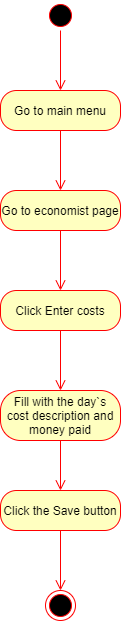

The diagram above was exported from draw.io. Its source (the exported page's mxGraphModel, read from the mxfile embedded in the PNG):
<mxGraphModel dx="782" dy="420" grid="1" gridSize="10" guides="1" tooltips="1" connect="1" arrows="1" fold="1" page="1" pageScale="1" pageWidth="850" pageHeight="1100" math="0" shadow="0">
  <root>
    <mxCell id="0" />
    <mxCell id="1" parent="0" />
    <mxCell id="HsUz9Uder0gW5Jv2V0wn-1" value="" style="ellipse;html=1;shape=startState;fillColor=#000000;strokeColor=#ff0000;" vertex="1" parent="1">
      <mxGeometry x="360" y="10" width="30" height="30" as="geometry" />
    </mxCell>
    <mxCell id="HsUz9Uder0gW5Jv2V0wn-2" value="" style="edgeStyle=orthogonalEdgeStyle;html=1;verticalAlign=bottom;endArrow=open;endSize=8;strokeColor=#ff0000;" edge="1" source="HsUz9Uder0gW5Jv2V0wn-1" parent="1">
      <mxGeometry relative="1" as="geometry">
        <mxPoint x="375" y="100" as="targetPoint" />
      </mxGeometry>
    </mxCell>
    <mxCell id="HsUz9Uder0gW5Jv2V0wn-3" value="Go to main menu" style="rounded=1;whiteSpace=wrap;html=1;arcSize=40;fontColor=#000000;fillColor=#ffffc0;strokeColor=#ff0000;" vertex="1" parent="1">
      <mxGeometry x="315" y="100" width="120" height="40" as="geometry" />
    </mxCell>
    <mxCell id="HsUz9Uder0gW5Jv2V0wn-4" value="" style="edgeStyle=orthogonalEdgeStyle;html=1;verticalAlign=bottom;endArrow=open;endSize=8;strokeColor=#ff0000;" edge="1" source="HsUz9Uder0gW5Jv2V0wn-3" parent="1">
      <mxGeometry relative="1" as="geometry">
        <mxPoint x="375" y="200" as="targetPoint" />
      </mxGeometry>
    </mxCell>
    <mxCell id="HsUz9Uder0gW5Jv2V0wn-5" value="Go to economist page" style="rounded=1;whiteSpace=wrap;html=1;arcSize=40;fontColor=#000000;fillColor=#ffffc0;strokeColor=#ff0000;" vertex="1" parent="1">
      <mxGeometry x="315" y="200" width="120" height="40" as="geometry" />
    </mxCell>
    <mxCell id="HsUz9Uder0gW5Jv2V0wn-6" value="" style="edgeStyle=orthogonalEdgeStyle;html=1;verticalAlign=bottom;endArrow=open;endSize=8;strokeColor=#ff0000;" edge="1" source="HsUz9Uder0gW5Jv2V0wn-5" parent="1">
      <mxGeometry relative="1" as="geometry">
        <mxPoint x="375" y="300" as="targetPoint" />
      </mxGeometry>
    </mxCell>
    <mxCell id="HsUz9Uder0gW5Jv2V0wn-7" value="Click Enter costs" style="rounded=1;whiteSpace=wrap;html=1;arcSize=40;fontColor=#000000;fillColor=#ffffc0;strokeColor=#ff0000;" vertex="1" parent="1">
      <mxGeometry x="315" y="300" width="120" height="40" as="geometry" />
    </mxCell>
    <mxCell id="HsUz9Uder0gW5Jv2V0wn-8" value="" style="edgeStyle=orthogonalEdgeStyle;html=1;verticalAlign=bottom;endArrow=open;endSize=8;strokeColor=#ff0000;" edge="1" source="HsUz9Uder0gW5Jv2V0wn-7" parent="1">
      <mxGeometry relative="1" as="geometry">
        <mxPoint x="375" y="400" as="targetPoint" />
      </mxGeometry>
    </mxCell>
    <mxCell id="HsUz9Uder0gW5Jv2V0wn-41" value="Fill with the day`s cost description and money paid" style="rounded=1;whiteSpace=wrap;html=1;arcSize=40;fontColor=#000000;fillColor=#ffffc0;strokeColor=#ff0000;" vertex="1" parent="1">
      <mxGeometry x="315" y="400" width="120" height="50" as="geometry" />
    </mxCell>
    <mxCell id="HsUz9Uder0gW5Jv2V0wn-42" value="" style="edgeStyle=orthogonalEdgeStyle;html=1;verticalAlign=bottom;endArrow=open;endSize=8;strokeColor=#ff0000;" edge="1" source="HsUz9Uder0gW5Jv2V0wn-41" parent="1">
      <mxGeometry relative="1" as="geometry">
        <mxPoint x="375" y="500" as="targetPoint" />
      </mxGeometry>
    </mxCell>
    <mxCell id="HsUz9Uder0gW5Jv2V0wn-43" value="Click the Save button" style="rounded=1;whiteSpace=wrap;html=1;arcSize=40;fontColor=#000000;fillColor=#ffffc0;strokeColor=#ff0000;" vertex="1" parent="1">
      <mxGeometry x="315" y="500" width="120" height="40" as="geometry" />
    </mxCell>
    <mxCell id="HsUz9Uder0gW5Jv2V0wn-44" value="" style="edgeStyle=orthogonalEdgeStyle;html=1;verticalAlign=bottom;endArrow=open;endSize=8;strokeColor=#ff0000;" edge="1" source="HsUz9Uder0gW5Jv2V0wn-43" parent="1">
      <mxGeometry relative="1" as="geometry">
        <mxPoint x="375" y="600" as="targetPoint" />
      </mxGeometry>
    </mxCell>
    <mxCell id="HsUz9Uder0gW5Jv2V0wn-45" value="" style="ellipse;html=1;shape=endState;fillColor=#000000;strokeColor=#ff0000;" vertex="1" parent="1">
      <mxGeometry x="360" y="600" width="30" height="30" as="geometry" />
    </mxCell>
  </root>
</mxGraphModel>